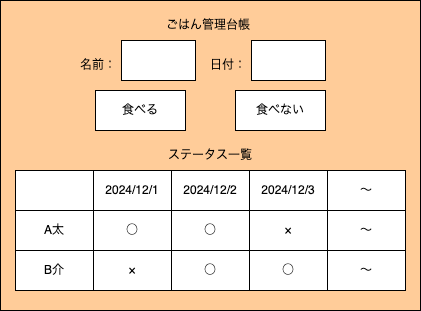

The diagram above was exported from draw.io. Its source (the exported page's mxGraphModel, read from the mxfile embedded in the PNG):
<mxGraphModel dx="762" dy="406" grid="1" gridSize="10" guides="1" tooltips="1" connect="1" arrows="1" fold="1" page="1" pageScale="1" pageWidth="827" pageHeight="1169" math="0" shadow="0">
  <root>
    <mxCell id="0" />
    <mxCell id="1" parent="0" />
    <mxCell id="2" value="" style="rounded=0;whiteSpace=wrap;html=1;fillColor=#FFCC99;" parent="1" vertex="1">
      <mxGeometry x="30" y="90" width="420" height="310" as="geometry" />
    </mxCell>
    <mxCell id="4" value="" style="shape=table;html=1;whiteSpace=wrap;startSize=0;container=1;collapsible=0;childLayout=tableLayout;" parent="1" vertex="1">
      <mxGeometry x="45" y="260" width="390" height="120" as="geometry" />
    </mxCell>
    <mxCell id="5" value="" style="shape=tableRow;horizontal=0;startSize=0;swimlaneHead=0;swimlaneBody=0;top=0;left=0;bottom=0;right=0;collapsible=0;dropTarget=0;fillColor=none;points=[[0,0.5],[1,0.5]];portConstraint=eastwest;" parent="4" vertex="1">
      <mxGeometry width="390" height="40" as="geometry" />
    </mxCell>
    <mxCell id="6" value="" style="shape=partialRectangle;html=1;whiteSpace=wrap;connectable=0;fillColor=none;top=0;left=0;bottom=0;right=0;overflow=hidden;" parent="5" vertex="1">
      <mxGeometry width="78" height="40" as="geometry">
        <mxRectangle width="78" height="40" as="alternateBounds" />
      </mxGeometry>
    </mxCell>
    <mxCell id="7" value="2024/12/1" style="shape=partialRectangle;html=1;whiteSpace=wrap;connectable=0;fillColor=none;top=0;left=0;bottom=0;right=0;overflow=hidden;" parent="5" vertex="1">
      <mxGeometry x="78" width="78" height="40" as="geometry">
        <mxRectangle width="78" height="40" as="alternateBounds" />
      </mxGeometry>
    </mxCell>
    <mxCell id="8" value="2024/12/2" style="shape=partialRectangle;html=1;whiteSpace=wrap;connectable=0;fillColor=none;top=0;left=0;bottom=0;right=0;overflow=hidden;" parent="5" vertex="1">
      <mxGeometry x="156" width="78" height="40" as="geometry">
        <mxRectangle width="78" height="40" as="alternateBounds" />
      </mxGeometry>
    </mxCell>
    <mxCell id="17" value="2024/12/3" style="shape=partialRectangle;html=1;whiteSpace=wrap;connectable=0;fillColor=none;top=0;left=0;bottom=0;right=0;overflow=hidden;" parent="5" vertex="1">
      <mxGeometry x="234" width="78" height="40" as="geometry">
        <mxRectangle width="78" height="40" as="alternateBounds" />
      </mxGeometry>
    </mxCell>
    <mxCell id="20" value="〜" style="shape=partialRectangle;html=1;whiteSpace=wrap;connectable=0;fillColor=none;top=0;left=0;bottom=0;right=0;overflow=hidden;" parent="5" vertex="1">
      <mxGeometry x="312" width="78" height="40" as="geometry">
        <mxRectangle width="78" height="40" as="alternateBounds" />
      </mxGeometry>
    </mxCell>
    <mxCell id="9" value="" style="shape=tableRow;horizontal=0;startSize=0;swimlaneHead=0;swimlaneBody=0;top=0;left=0;bottom=0;right=0;collapsible=0;dropTarget=0;fillColor=none;points=[[0,0.5],[1,0.5]];portConstraint=eastwest;" parent="4" vertex="1">
      <mxGeometry y="40" width="390" height="40" as="geometry" />
    </mxCell>
    <mxCell id="10" value="A太" style="shape=partialRectangle;html=1;whiteSpace=wrap;connectable=0;fillColor=none;top=0;left=0;bottom=0;right=0;overflow=hidden;" parent="9" vertex="1">
      <mxGeometry width="78" height="40" as="geometry">
        <mxRectangle width="78" height="40" as="alternateBounds" />
      </mxGeometry>
    </mxCell>
    <mxCell id="11" value="○" style="shape=partialRectangle;html=1;whiteSpace=wrap;connectable=0;fillColor=none;top=0;left=0;bottom=0;right=0;overflow=hidden;" parent="9" vertex="1">
      <mxGeometry x="78" width="78" height="40" as="geometry">
        <mxRectangle width="78" height="40" as="alternateBounds" />
      </mxGeometry>
    </mxCell>
    <mxCell id="12" value="○" style="shape=partialRectangle;html=1;whiteSpace=wrap;connectable=0;fillColor=none;top=0;left=0;bottom=0;right=0;overflow=hidden;" parent="9" vertex="1">
      <mxGeometry x="156" width="78" height="40" as="geometry">
        <mxRectangle width="78" height="40" as="alternateBounds" />
      </mxGeometry>
    </mxCell>
    <mxCell id="18" value="×" style="shape=partialRectangle;html=1;whiteSpace=wrap;connectable=0;fillColor=none;top=0;left=0;bottom=0;right=0;overflow=hidden;" parent="9" vertex="1">
      <mxGeometry x="234" width="78" height="40" as="geometry">
        <mxRectangle width="78" height="40" as="alternateBounds" />
      </mxGeometry>
    </mxCell>
    <mxCell id="21" value="〜" style="shape=partialRectangle;html=1;whiteSpace=wrap;connectable=0;fillColor=none;top=0;left=0;bottom=0;right=0;overflow=hidden;" parent="9" vertex="1">
      <mxGeometry x="312" width="78" height="40" as="geometry">
        <mxRectangle width="78" height="40" as="alternateBounds" />
      </mxGeometry>
    </mxCell>
    <mxCell id="13" value="" style="shape=tableRow;horizontal=0;startSize=0;swimlaneHead=0;swimlaneBody=0;top=0;left=0;bottom=0;right=0;collapsible=0;dropTarget=0;fillColor=none;points=[[0,0.5],[1,0.5]];portConstraint=eastwest;" parent="4" vertex="1">
      <mxGeometry y="80" width="390" height="40" as="geometry" />
    </mxCell>
    <mxCell id="14" value="B介" style="shape=partialRectangle;html=1;whiteSpace=wrap;connectable=0;fillColor=none;top=0;left=0;bottom=0;right=0;overflow=hidden;" parent="13" vertex="1">
      <mxGeometry width="78" height="40" as="geometry">
        <mxRectangle width="78" height="40" as="alternateBounds" />
      </mxGeometry>
    </mxCell>
    <mxCell id="15" value="×" style="shape=partialRectangle;html=1;whiteSpace=wrap;connectable=0;fillColor=none;top=0;left=0;bottom=0;right=0;overflow=hidden;" parent="13" vertex="1">
      <mxGeometry x="78" width="78" height="40" as="geometry">
        <mxRectangle width="78" height="40" as="alternateBounds" />
      </mxGeometry>
    </mxCell>
    <mxCell id="16" value="○" style="shape=partialRectangle;html=1;whiteSpace=wrap;connectable=0;fillColor=none;top=0;left=0;bottom=0;right=0;overflow=hidden;pointerEvents=1;" parent="13" vertex="1">
      <mxGeometry x="156" width="78" height="40" as="geometry">
        <mxRectangle width="78" height="40" as="alternateBounds" />
      </mxGeometry>
    </mxCell>
    <mxCell id="19" value="○" style="shape=partialRectangle;html=1;whiteSpace=wrap;connectable=0;fillColor=none;top=0;left=0;bottom=0;right=0;overflow=hidden;pointerEvents=1;" parent="13" vertex="1">
      <mxGeometry x="234" width="78" height="40" as="geometry">
        <mxRectangle width="78" height="40" as="alternateBounds" />
      </mxGeometry>
    </mxCell>
    <mxCell id="22" value="〜" style="shape=partialRectangle;html=1;whiteSpace=wrap;connectable=0;fillColor=none;top=0;left=0;bottom=0;right=0;overflow=hidden;pointerEvents=1;" parent="13" vertex="1">
      <mxGeometry x="312" width="78" height="40" as="geometry">
        <mxRectangle width="78" height="40" as="alternateBounds" />
      </mxGeometry>
    </mxCell>
    <mxCell id="23" value="ごはん管理台帳" style="text;html=1;strokeColor=none;fillColor=none;align=center;verticalAlign=middle;whiteSpace=wrap;rounded=0;" parent="1" vertex="1">
      <mxGeometry x="133" y="100" width="210" height="30" as="geometry" />
    </mxCell>
    <mxCell id="24" value="食べる" style="rounded=0;whiteSpace=wrap;html=1;" parent="1" vertex="1">
      <mxGeometry x="125" y="180" width="90" height="40" as="geometry" />
    </mxCell>
    <mxCell id="25" value="食べない" style="rounded=0;whiteSpace=wrap;html=1;" parent="1" vertex="1">
      <mxGeometry x="265" y="180" width="90" height="40" as="geometry" />
    </mxCell>
    <mxCell id="30" value="ステータス一覧" style="text;html=1;strokeColor=none;fillColor=none;align=center;verticalAlign=middle;whiteSpace=wrap;rounded=0;" parent="1" vertex="1">
      <mxGeometry x="135" y="230" width="210" height="30" as="geometry" />
    </mxCell>
    <mxCell id="31" value="" style="rounded=0;whiteSpace=wrap;html=1;" parent="1" vertex="1">
      <mxGeometry x="151" y="130" width="74" height="40" as="geometry" />
    </mxCell>
    <mxCell id="32" value="名前：" style="text;html=1;strokeColor=none;fillColor=none;align=center;verticalAlign=middle;whiteSpace=wrap;rounded=0;" parent="1" vertex="1">
      <mxGeometry x="105" y="140" width="46" height="30" as="geometry" />
    </mxCell>
    <mxCell id="34" value="" style="rounded=0;whiteSpace=wrap;html=1;" vertex="1" parent="1">
      <mxGeometry x="281" y="130" width="74" height="40" as="geometry" />
    </mxCell>
    <mxCell id="35" value="日付：" style="text;html=1;strokeColor=none;fillColor=none;align=center;verticalAlign=middle;whiteSpace=wrap;rounded=0;" vertex="1" parent="1">
      <mxGeometry x="235" y="140" width="46" height="30" as="geometry" />
    </mxCell>
  </root>
</mxGraphModel>